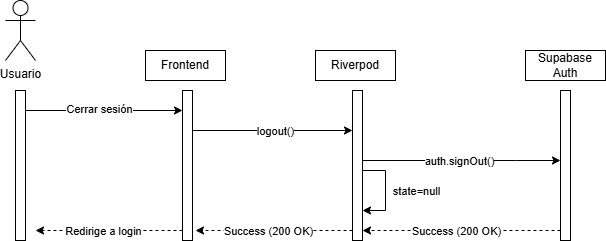

The diagram above was exported from draw.io. Its source (the exported page's mxGraphModel, read from the mxfile embedded in the PNG):
<mxGraphModel dx="1030" dy="535" grid="1" gridSize="10" guides="1" tooltips="1" connect="1" arrows="1" fold="1" page="1" pageScale="1" pageWidth="827" pageHeight="1169" math="0" shadow="0">
  <root>
    <mxCell id="5sKXIyK5fLBlsA6Eqjsf-0" />
    <mxCell id="5sKXIyK5fLBlsA6Eqjsf-1" parent="5sKXIyK5fLBlsA6Eqjsf-0" />
    <mxCell id="5sKXIyK5fLBlsA6Eqjsf-2" parent="5sKXIyK5fLBlsA6Eqjsf-1" style="shape=umlActor;verticalLabelPosition=bottom;verticalAlign=top;html=1;" value="Usuario" vertex="1">
      <mxGeometry height="60" width="30" x="160" y="40" as="geometry" />
    </mxCell>
    <mxCell id="5sKXIyK5fLBlsA6Eqjsf-3" parent="5sKXIyK5fLBlsA6Eqjsf-1" style="html=1;points=[[0,0,0,0,5],[0,1,0,0,-5],[1,0,0,0,5],[1,1,0,0,-5]];perimeter=orthogonalPerimeter;outlineConnect=0;targetShapes=umlLifeline;portConstraint=eastwest;newEdgeStyle={&quot;curved&quot;:0,&quot;rounded&quot;:0};" value="" vertex="1">
      <mxGeometry height="150" width="10" x="170" y="130" as="geometry" />
    </mxCell>
    <mxCell id="5sKXIyK5fLBlsA6Eqjsf-4" parent="5sKXIyK5fLBlsA6Eqjsf-1" style="html=1;points=[[0,0,0,0,5],[0,1,0,0,-5],[1,0,0,0,5],[1,1,0,0,-5]];perimeter=orthogonalPerimeter;outlineConnect=0;targetShapes=umlLifeline;portConstraint=eastwest;newEdgeStyle={&quot;curved&quot;:0,&quot;rounded&quot;:0};" value="" vertex="1">
      <mxGeometry height="150" width="10" x="337" y="130" as="geometry" />
    </mxCell>
    <mxCell id="5sKXIyK5fLBlsA6Eqjsf-5" edge="1" parent="5sKXIyK5fLBlsA6Eqjsf-1" source="5sKXIyK5fLBlsA6Eqjsf-3" style="edgeStyle=orthogonalEdgeStyle;rounded=0;orthogonalLoop=1;jettySize=auto;html=1;curved=0;exitX=1;exitY=0;exitDx=0;exitDy=5;exitPerimeter=0;" target="5sKXIyK5fLBlsA6Eqjsf-4">
      <mxGeometry relative="1" as="geometry">
        <Array as="points">
          <mxPoint x="180" y="150" />
        </Array>
        <mxPoint x="330" y="150" as="targetPoint" />
      </mxGeometry>
    </mxCell>
    <mxCell id="5sKXIyK5fLBlsA6Eqjsf-6" connectable="0" parent="5sKXIyK5fLBlsA6Eqjsf-5" style="edgeLabel;html=1;align=center;verticalAlign=middle;resizable=0;points=[];" value="Cerrar sesión" vertex="1">
      <mxGeometry relative="1" x="-0.0839" y="2" as="geometry">
        <mxPoint x="9" as="offset" />
      </mxGeometry>
    </mxCell>
    <mxCell id="5sKXIyK5fLBlsA6Eqjsf-7" parent="5sKXIyK5fLBlsA6Eqjsf-1" style="html=1;points=[[0,0,0,0,5],[0,1,0,0,-5],[1,0,0,0,5],[1,1,0,0,-5]];perimeter=orthogonalPerimeter;outlineConnect=0;targetShapes=umlLifeline;portConstraint=eastwest;newEdgeStyle={&quot;curved&quot;:0,&quot;rounded&quot;:0};" value="" vertex="1">
      <mxGeometry height="150" width="10" x="715" y="130" as="geometry" />
    </mxCell>
    <mxCell id="5sKXIyK5fLBlsA6Eqjsf-8" parent="5sKXIyK5fLBlsA6Eqjsf-1" style="rounded=0;whiteSpace=wrap;html=1;" value="Frontend" vertex="1">
      <mxGeometry height="30" width="80" x="300" y="90" as="geometry" />
    </mxCell>
    <mxCell id="5sKXIyK5fLBlsA6Eqjsf-9" parent="5sKXIyK5fLBlsA6Eqjsf-1" style="rounded=0;whiteSpace=wrap;html=1;" value="Supabase Auth" vertex="1">
      <mxGeometry height="30" width="80" x="680" y="90" as="geometry" />
    </mxCell>
    <mxCell id="5sKXIyK5fLBlsA6Eqjsf-10" edge="1" parent="5sKXIyK5fLBlsA6Eqjsf-1" style="edgeStyle=orthogonalEdgeStyle;rounded=0;orthogonalLoop=1;jettySize=auto;html=1;curved=0;">
      <mxGeometry relative="1" as="geometry">
        <Array as="points">
          <mxPoint x="670" y="200" />
          <mxPoint x="670" y="200" />
        </Array>
        <mxPoint x="517" y="200.00000000000006" as="sourcePoint" />
        <mxPoint x="715" y="200" as="targetPoint" />
      </mxGeometry>
    </mxCell>
    <mxCell id="5sKXIyK5fLBlsA6Eqjsf-11" connectable="0" parent="5sKXIyK5fLBlsA6Eqjsf-10" style="edgeLabel;html=1;align=center;verticalAlign=middle;resizable=0;points=[];rotation=0;" value="auth.signOut()" vertex="1">
      <mxGeometry relative="1" x="-0.0839" y="2" as="geometry">
        <mxPoint x="5" y="2" as="offset" />
      </mxGeometry>
    </mxCell>
    <mxCell id="5sKXIyK5fLBlsA6Eqjsf-12" edge="1" parent="5sKXIyK5fLBlsA6Eqjsf-1" style="endArrow=classic;html=1;rounded=0;dashed=1;" value="">
      <mxGeometry height="50" relative="1" width="50" as="geometry">
        <mxPoint x="715" y="270" as="sourcePoint" />
        <mxPoint x="517" y="270" as="targetPoint" />
      </mxGeometry>
    </mxCell>
    <mxCell id="5sKXIyK5fLBlsA6Eqjsf-13" connectable="0" parent="5sKXIyK5fLBlsA6Eqjsf-12" style="edgeLabel;html=1;align=center;verticalAlign=middle;resizable=0;points=[];" value="Success (200 OK)" vertex="1">
      <mxGeometry relative="1" x="-0.0185" y="3" as="geometry">
        <mxPoint x="-8" y="-3" as="offset" />
      </mxGeometry>
    </mxCell>
    <mxCell id="yF42o_kL0QbnwVeQ6FD_-0" parent="5sKXIyK5fLBlsA6Eqjsf-1" style="html=1;points=[[0,0,0,0,5],[0,1,0,0,-5],[1,0,0,0,5],[1,1,0,0,-5]];perimeter=orthogonalPerimeter;outlineConnect=0;targetShapes=umlLifeline;portConstraint=eastwest;newEdgeStyle={&quot;curved&quot;:0,&quot;rounded&quot;:0};" value="" vertex="1">
      <mxGeometry height="150" width="10" x="507" y="130" as="geometry" />
    </mxCell>
    <mxCell id="yF42o_kL0QbnwVeQ6FD_-1" parent="5sKXIyK5fLBlsA6Eqjsf-1" style="rounded=0;whiteSpace=wrap;html=1;" value="Riverpod" vertex="1">
      <mxGeometry height="30" width="80" x="470" y="90" as="geometry" />
    </mxCell>
    <mxCell id="yF42o_kL0QbnwVeQ6FD_-2" edge="1" parent="5sKXIyK5fLBlsA6Eqjsf-1" style="edgeStyle=orthogonalEdgeStyle;rounded=0;orthogonalLoop=1;jettySize=auto;html=1;curved=0;">
      <mxGeometry relative="1" as="geometry">
        <Array as="points" />
        <mxPoint x="347" y="170" as="sourcePoint" />
        <mxPoint x="507" y="170" as="targetPoint" />
      </mxGeometry>
    </mxCell>
    <mxCell id="yF42o_kL0QbnwVeQ6FD_-3" connectable="0" parent="yF42o_kL0QbnwVeQ6FD_-2" style="edgeLabel;html=1;align=center;verticalAlign=middle;resizable=0;points=[];" value="logout()" vertex="1">
      <mxGeometry relative="1" x="-0.0839" y="2" as="geometry">
        <mxPoint x="9" y="2" as="offset" />
      </mxGeometry>
    </mxCell>
    <mxCell id="yF42o_kL0QbnwVeQ6FD_-5" edge="1" parent="5sKXIyK5fLBlsA6Eqjsf-1" source="yF42o_kL0QbnwVeQ6FD_-0" style="edgeStyle=orthogonalEdgeStyle;rounded=0;orthogonalLoop=1;jettySize=auto;html=1;curved=0;" target="yF42o_kL0QbnwVeQ6FD_-0">
      <mxGeometry relative="1" as="geometry">
        <Array as="points">
          <mxPoint x="540" y="210" />
          <mxPoint x="540" y="250" />
        </Array>
        <mxPoint x="520" y="210" as="sourcePoint" />
        <mxPoint x="520" y="250" as="targetPoint" />
      </mxGeometry>
    </mxCell>
    <mxCell id="yF42o_kL0QbnwVeQ6FD_-6" connectable="0" parent="5sKXIyK5fLBlsA6Eqjsf-1" style="edgeLabel;html=1;align=center;verticalAlign=middle;resizable=0;points=[];rotation=0;" value="state=null" vertex="1">
      <mxGeometry x="570" y="230" as="geometry" />
    </mxCell>
    <mxCell id="5qOBiTV34r6Twb_v8iNS-0" edge="1" parent="5sKXIyK5fLBlsA6Eqjsf-1" style="endArrow=classic;html=1;rounded=0;dashed=1;" value="">
      <mxGeometry height="50" relative="1" width="50" as="geometry">
        <mxPoint x="507" y="270" as="sourcePoint" />
        <mxPoint x="350" y="270" as="targetPoint" />
      </mxGeometry>
    </mxCell>
    <mxCell id="5qOBiTV34r6Twb_v8iNS-1" connectable="0" parent="5qOBiTV34r6Twb_v8iNS-0" style="edgeLabel;html=1;align=center;verticalAlign=middle;resizable=0;points=[];" value="Success (200 OK)" vertex="1">
      <mxGeometry relative="1" x="-0.0185" y="3" as="geometry">
        <mxPoint x="-8" y="-3" as="offset" />
      </mxGeometry>
    </mxCell>
    <mxCell id="5qOBiTV34r6Twb_v8iNS-2" edge="1" parent="5sKXIyK5fLBlsA6Eqjsf-1" style="endArrow=classic;html=1;rounded=0;dashed=1;" value="">
      <mxGeometry height="50" relative="1" width="50" as="geometry">
        <mxPoint x="337" y="270" as="sourcePoint" />
        <mxPoint x="190" y="270" as="targetPoint" />
      </mxGeometry>
    </mxCell>
    <mxCell id="5qOBiTV34r6Twb_v8iNS-3" connectable="0" parent="5qOBiTV34r6Twb_v8iNS-2" style="edgeLabel;html=1;align=center;verticalAlign=middle;resizable=0;points=[];" value="Redirige a login" vertex="1">
      <mxGeometry relative="1" x="-0.0185" y="3" as="geometry">
        <mxPoint x="-8" y="-3" as="offset" />
      </mxGeometry>
    </mxCell>
  </root>
</mxGraphModel>